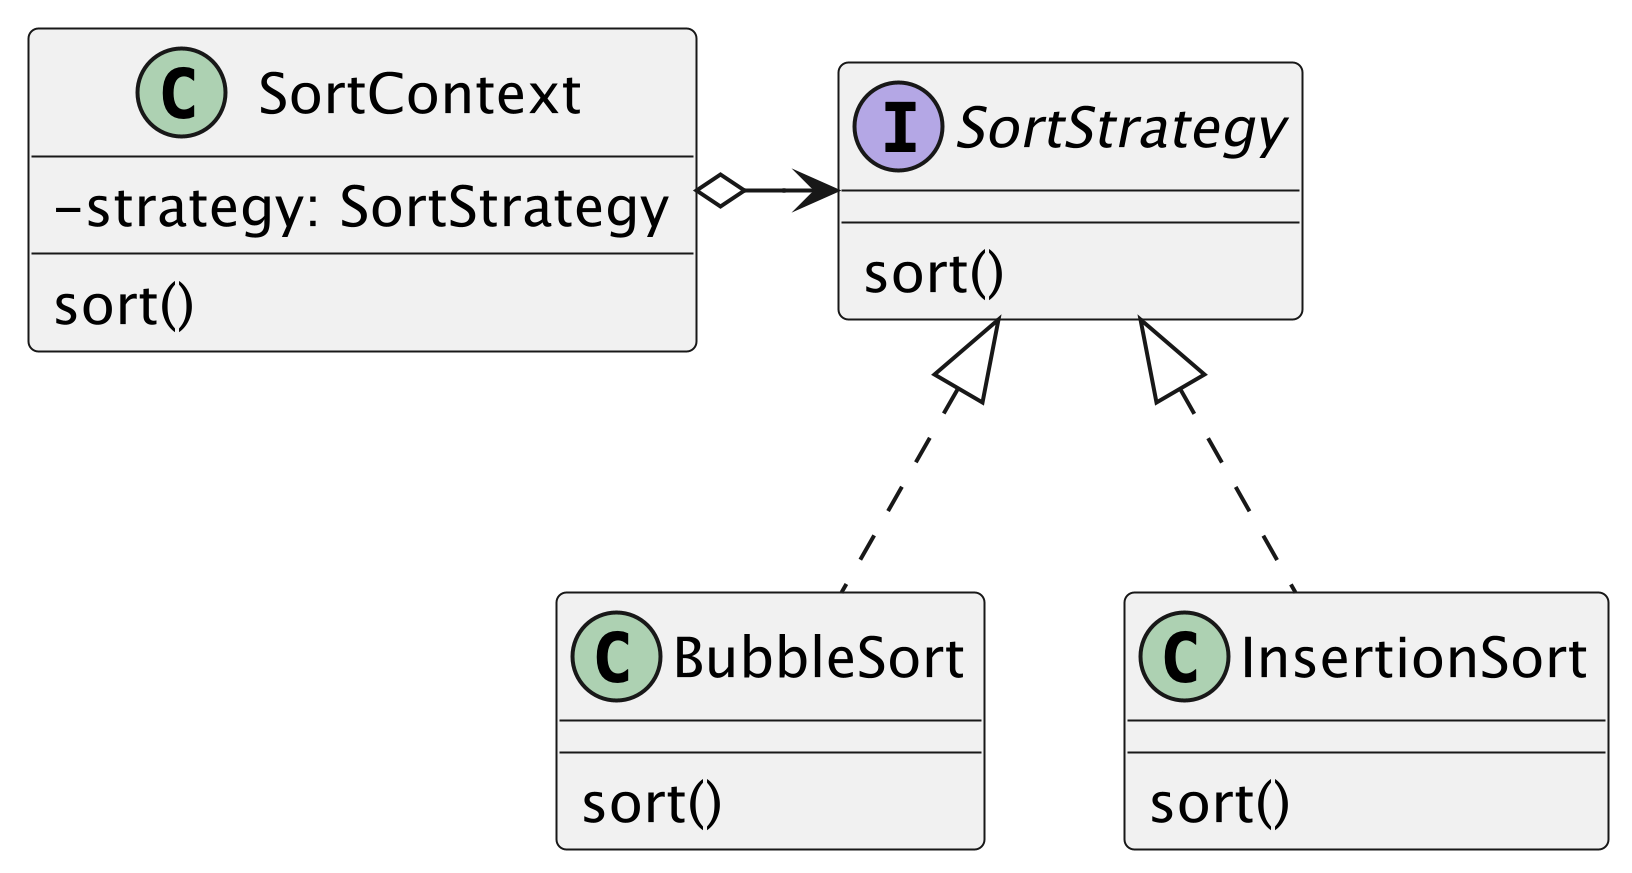

The diagram above was rendered by PlantUML. Its source (embedded in the PNG):
@startuml image1
skinparam classAttributeIconSize 0
scale 5

class SortContext {
    -strategy: SortStrategy
    sort()
}

interface SortStrategy {
    sort()
}

class BubbleSort {
    sort()
}

class InsertionSort {
    sort()
}

SortContext o-right-> SortStrategy
BubbleSort .up.|> SortStrategy
InsertionSort .up.|> SortStrategy

@enduml